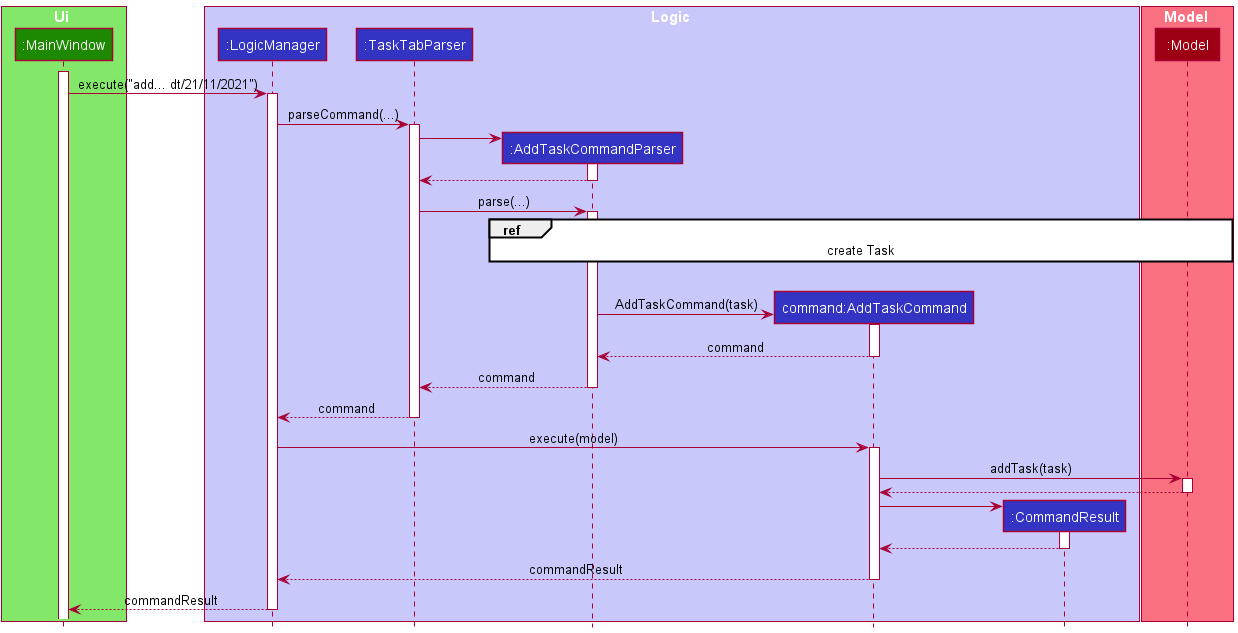

The diagram above was rendered by PlantUML. Its source (embedded in the PNG):
@startuml
!include style.puml

box Ui UI_COLOR_T1
participant ":MainWindow" as MainWindow UI_COLOR
end box

box Logic LOGIC_COLOR_T1
participant ":LogicManager" as LogicManager LOGIC_COLOR
participant ":TaskTabParser" as TaskTabParser LOGIC_COLOR
participant ":AddTaskCommandParser" as AddTaskCommandParser LOGIC_COLOR
participant "command:AddTaskCommand" as AddTaskCommand LOGIC_COLOR
participant ":CommandResult" as CommandResult LOGIC_COLOR
end box

box Model MODEL_COLOR_T1
participant ":Model" as Model MODEL_COLOR
end box

activate MainWindow
MainWindow -> LogicManager: execute("add... dt/21/11/2021")
activate LogicManager

LogicManager -> TaskTabParser: parseCommand(...)
activate TaskTabParser

create AddTaskCommandParser
TaskTabParser -> AddTaskCommandParser
activate AddTaskCommandParser
AddTaskCommandParser --> TaskTabParser
deactivate AddTaskCommandParser

TaskTabParser -> AddTaskCommandParser: parse(...)
activate AddTaskCommandParser

ref over AddTaskCommandParser, Model : create Task
|||


create AddTaskCommand
AddTaskCommandParser -> AddTaskCommand: AddTaskCommand(task)
activate AddTaskCommand

AddTaskCommand --> AddTaskCommandParser: command
deactivate AddTaskCommand

AddTaskCommandParser --> TaskTabParser: command
deactivate AddTaskCommandParser

TaskTabParser --> LogicManager: command
deactivate TaskTabParser

LogicManager -> AddTaskCommand: execute(model)
activate AddTaskCommand

AddTaskCommand -> Model: addTask(task)
activate Model
Model --> AddTaskCommand
deactivate Model

create CommandResult
AddTaskCommand -> CommandResult
activate CommandResult
CommandResult --> AddTaskCommand
deactivate CommandResult

AddTaskCommand --> LogicManager: commandResult
deactivate AddTaskCommand

LogicManager --> MainWindow: commandResult
deactivate LogicManager

@enduml